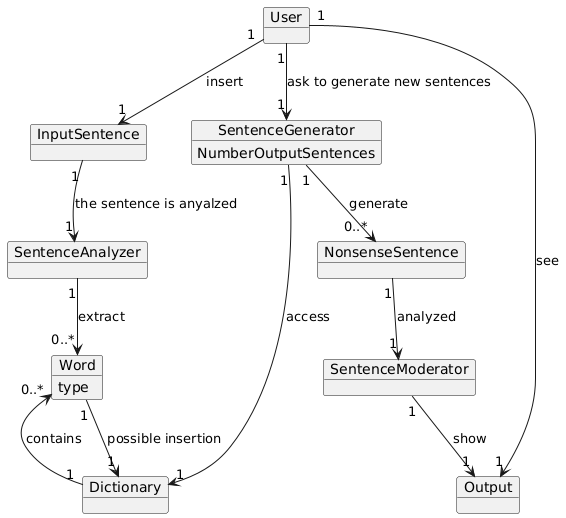

The diagram above was rendered by PlantUML. Its source (embedded in the PNG):
@startuml
object User
object InputSentence
object NonsenseSentence
object Dictionary
object Word {
type
}
object SentenceGenerator {
NumberOutputSentences
}
object SentenceAnalyzer
object SentenceModerator
object Output

User "1"--> "1" InputSentence : insert
User "1" --> "1" SentenceGenerator : ask to generate new sentences
InputSentence "1"--> "1" SentenceAnalyzer : the sentence is anyalzed 
Dictionary "1" --> "0..*" Word : contains
SentenceGenerator  "1"--> "1" Dictionary : access
SentenceGenerator "1"--> "0..*" NonsenseSentence : generate
SentenceAnalyzer "1" --> "0..*" Word : extract 
Word "1"--> "1" Dictionary : possible insertion 
NonsenseSentence "1"--> "1" SentenceModerator : analyzed
SentenceModerator "1"--> "1" Output : show
User "1" --> "1" Output : see
@enduml